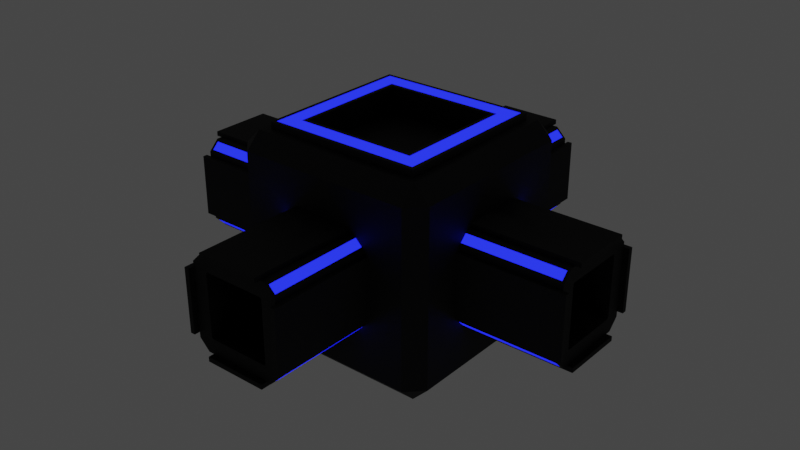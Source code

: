 # Source: Rotor_trap.blend  (saved by Blender 2.92.15; exported with 4.5.12 LTS)
import bpy
from mathutils import Matrix  # noqa: F401  (used for matrix-valued properties, if any)

bpy.ops.wm.read_factory_settings(use_empty=True)
scene = bpy.context.scene
scene.name = 'Scene'

# ---- collections
col_collection = bpy.data.collections.new('Collection'); scene.collection.children.link(col_collection)

# ---- materials (node trees are filled in below, after node groups)
mat_material = bpy.data.materials.new('Material')
mat_material.alpha_threshold = 0.0
mat_material.use_transparent_shadow = False
mat_material.line_color = (0.0, 0.0, 0.0, 1.0)
mat_material_001 = bpy.data.materials.new('Material.001')
mat_material_001.use_transparent_shadow = False
mat_material_003 = bpy.data.materials.new('Material.003')
mat_material_003.alpha_threshold = 0.0
mat_material_003.use_transparent_shadow = False
mat_material_003.line_color = (0.0, 0.0, 0.0, 1.0)
mat_material_002 = bpy.data.materials.new('Material.002')
mat_material_002.use_transparent_shadow = False

# ---- material node trees
mat_material.use_nodes = True; mat_material.node_tree.nodes.clear()
_N = mat_material.node_tree.nodes; _L = mat_material.node_tree.links
n0 = _N.new('ShaderNodeOutputMaterial'); n0.name = 'Material Output'; n0.location = (300, 300)
n1 = _N.new('ShaderNodeBsdfPrincipled'); n1.name = 'Principled BSDF'; n1.location = (10, 300)
n1.distribution = 'GGX'
n1.subsurface_method = 'BURLEY'
n1.inputs[0].default_value = (0.016, 0.016, 0.016, 1.0)
n1.inputs[1].default_value = 0.6838
n1.inputs[2].default_value = 0.7088
n1.inputs[3].default_value = 1.45
n1.inputs[15].default_value = 0.4559
n1.inputs[27].default_value = (0.0, 0.0, 0.0, 1.0)
n1.inputs[28].default_value = 1.0
_L.new(n1.outputs[0], n0.inputs[0])
n0.is_active_output = True
mat_material_001.use_nodes = True; mat_material_001.node_tree.nodes.clear()
_N = mat_material_001.node_tree.nodes; _L = mat_material_001.node_tree.links
n0 = _N.new('ShaderNodeOutputMaterial'); n0.name = 'Material Output'; n0.location = (300, 300)
n1 = _N.new('ShaderNodeEmission'); n1.name = 'Emission'; n1.location = (10, 300)
n1.inputs[0].default_value = (0.003684, 0.005813, 0.3931, 1.0)
n1.inputs[1].default_value = 6.3
_L.new(n1.outputs[0], n0.inputs[0])
n0.is_active_output = True
mat_material_003.use_nodes = True; mat_material_003.node_tree.nodes.clear()
_N = mat_material_003.node_tree.nodes; _L = mat_material_003.node_tree.links
n0 = _N.new('ShaderNodeOutputMaterial'); n0.name = 'Material Output'; n0.location = (300, 300)
n1 = _N.new('ShaderNodeBsdfPrincipled'); n1.name = 'Principled BSDF'; n1.location = (10, 300)
n1.distribution = 'GGX'
n1.subsurface_method = 'BURLEY'
n1.inputs[0].default_value = (0.016, 0.016, 0.016, 1.0)
n1.inputs[1].default_value = 0.6838
n1.inputs[2].default_value = 0.7088
n1.inputs[3].default_value = 1.45
n1.inputs[15].default_value = 0.4559
n1.inputs[27].default_value = (0.0, 0.0, 0.0, 1.0)
n1.inputs[28].default_value = 1.0
_L.new(n1.outputs[0], n0.inputs[0])
n0.is_active_output = True
mat_material_002.use_nodes = True; mat_material_002.node_tree.nodes.clear()
_N = mat_material_002.node_tree.nodes; _L = mat_material_002.node_tree.links
n0 = _N.new('ShaderNodeOutputMaterial'); n0.name = 'Material Output'; n0.location = (300, 300)
n1 = _N.new('ShaderNodeEmission'); n1.name = 'Emission'; n1.location = (10, 300)
n1.inputs[0].default_value = (0.003684, 0.005813, 0.3931, 1.0)
n1.inputs[1].default_value = 6.3
_L.new(n1.outputs[0], n0.inputs[0])
n0.is_active_output = True

# ---- world
world_world = bpy.data.worlds.new('World'); scene.world = world_world
world_world.use_nodes = True; world_world.node_tree.nodes.clear()
_N = world_world.node_tree.nodes; _L = world_world.node_tree.links
n0 = _N.new('ShaderNodeOutputWorld'); n0.name = 'World Output'; n0.location = (300, 300)
n1 = _N.new('ShaderNodeBackground'); n1.name = 'Background'; n1.location = (10, 300)
n1.inputs[0].default_value = (0.05088, 0.05088, 0.05088, 1.0)
_L.new(n1.outputs[0], n0.inputs[0])
n0.is_active_output = True
world_world.color = (0.05088, 0.05088, 0.05088)
world_world.use_sun_shadow = False
world_world.sun_shadow_jitter_overblur = 0.0

# ---- meshes
me_cube = bpy.data.meshes.new('Cube')
me_cube.from_pydata([(4.366, 0.6761, 0.6466), (4.366, 0.6466, 0.6761), (4.366, 0.6466, -0.6761), (4.366, 0.6761, -0.6466), (4.366, -0.6466, 0.6761), (4.366, -0.6761, 0.6466), (4.366, -0.6761, -0.6466), (4.366, -0.6466, -0.6761), (0.9857, 0.7808, 1.0), (0.9857, 1.0, 0.7808), (0.9857, 1.0, -0.7808), (0.9857, 0.7808, -1.0), (0.9857, -1.0, 0.7808), (0.9857, -0.7808, 1.0), (0.9857, -0.7808, -1.0), (0.9857, -1.0, -0.7808), (4.366, 1.0, -0.7808), (4.366, 0.7808, -1.0), (4.366, -1.0, 0.7808), (4.366, -0.7808, 1.0), (4.366, -0.7808, -1.0), (4.366, -1.0, -0.7808), (4.366, 0.7808, 1.0), (4.366, 1.0, 0.7808), (4.366, 0.6761, -0.6466), (4.366, 0.6466, -0.6761), (4.366, -0.6761, 0.6466), (4.366, -0.6466, 0.6761), (4.366, -0.6466, -0.6761), (4.366, -0.6761, -0.6466), (4.366, 0.6466, 0.6761), (4.366, 0.6761, 0.6466), (2.775, 0.6761, -0.6466), (2.775, 0.6466, -0.6761), (2.775, -0.6761, 0.6466), (2.775, -0.6466, 0.6761), (2.775, -0.6466, -0.6761), (2.775, -0.6761, -0.6466), (2.775, 0.6466, 0.6761), (2.775, 0.6761, 0.6466), (1.096, 0.6703, -1.0), (4.256, 0.6703, -1.0), (4.256, -0.6703, -1.0), (1.096, -0.6703, -1.0), (4.256, -1.0, -0.6703), (4.256, -1.0, 0.6703), (1.096, -1.0, 0.6703), (1.096, -1.0, -0.6703), (4.256, 0.6703, 1.0), (1.096, 0.6703, 1.0), (1.096, -0.6703, 1.0), (4.256, -0.6703, 1.0), (1.096, 1.0, -0.6703), (1.096, 1.0, 0.6703), (4.256, 1.0, 0.6703), (4.256, 1.0, -0.6703), (4.256, 0.6703, -1.0), (1.096, 0.6703, -1.0), (1.096, -0.6703, -1.0), (4.256, -0.6703, -1.0), (4.256, -1.0, 0.6703), (4.256, -1.0, -0.6703), (1.096, -1.0, -0.6703), (1.096, -1.0, 0.6703), (1.096, 0.6703, 1.0), (4.256, 0.6703, 1.0), (4.256, -0.6703, 1.0), (1.096, -0.6703, 1.0), (1.096, 1.0, -0.6703), (1.096, 1.0, 0.6703), (4.256, 1.0, -0.6703), (4.256, 1.0, 0.6703), (4.256, 0.6703, -1.0), (1.096, 0.6703, -1.0), (1.096, -0.6703, -1.0), (4.256, -0.6703, -1.0), (4.256, -1.0, 0.6703), (4.256, -1.0, -0.6703), (1.096, -1.0, -0.6703), (1.096, -1.0, 0.6703), (1.096, 0.6703, 1.0), (4.256, 0.6703, 1.0), (4.256, -0.6703, 1.0), (1.096, -0.6703, 1.0), (1.096, 1.0, -0.6703), (1.096, 1.0, 0.6703), (4.256, 1.0, -0.6703), (4.256, 1.0, 0.6703), (1.096, 0.6703, -1.1), (4.256, 0.6703, -1.1), (4.256, -0.6703, -1.1), (1.096, -0.6703, -1.1), (4.256, -1.1, -0.6703), (4.256, -1.1, 0.6703), (1.096, -1.1, 0.6703), (1.096, -1.1, -0.6703), (4.256, 0.6703, 1.1), (1.096, 0.6703, 1.1), (1.096, -0.6703, 1.1), (4.256, -0.6703, 1.1), (1.096, 1.1, -0.6703), (1.096, 1.1, 0.6703), (4.256, 1.1, 0.6703), (4.256, 1.1, -0.6703), (4.484, -0.6703, -1.0), (4.484, 0.6703, -1.0), (4.484, -1.0, 0.6703), (4.484, -1.0, -0.6703), (4.484, 0.6703, 1.0), (4.484, -0.6703, 1.0), (4.484, 1.0, 0.6703), (4.484, 1.0, -0.6703), (4.484, -0.6703, -1.1), (4.484, 0.6703, -1.1), (4.484, -1.1, 0.6703), (4.484, -1.1, -0.6703), (4.484, 0.6703, 1.1), (4.484, -0.6703, 1.1), (4.484, 1.1, -0.6703), (4.484, 1.1, 0.6703), (4.308, 0.8217, -0.959), (1.044, 0.8217, -0.959), (1.044, 0.959, -0.8217), (4.308, 0.959, -0.8217), (4.308, -0.8217, 0.959), (1.044, -0.8217, 0.959), (1.044, -0.959, 0.8217), (4.308, -0.959, 0.8217), (1.044, -0.8217, -0.959), (4.308, -0.8217, -0.959), (4.308, -0.959, -0.8217), (1.044, -0.959, -0.8217), (1.044, 0.8217, 0.959), (4.308, 0.8217, 0.959), (4.308, 0.959, 0.8217), (1.044, 0.959, 0.8217)], [], [(48, 49, 64, 65), (14, 15, 12, 13, 8, 9, 10, 11), (43, 40, 57, 58), (44, 45, 60, 61), (4, 5, 26, 27), (120, 121, 122, 123), (124, 125, 126, 127), (128, 129, 130, 131), (132, 133, 134, 135), (40, 41, 56, 57), (3, 2, 17, 16), (5, 4, 19, 18), (7, 6, 21, 20), (1, 0, 23, 22), (0, 3, 16, 23), (2, 7, 20, 17), (4, 1, 22, 19), (6, 5, 18, 21), (26, 29, 37, 34), (1, 4, 27, 30), (3, 0, 31, 24), (6, 7, 28, 29), (2, 3, 24, 25), (5, 6, 29, 26), (7, 2, 25, 28), (0, 1, 30, 31), (33, 32, 39, 38, 35, 34, 37, 36), (28, 25, 33, 36), (31, 30, 38, 39), (27, 26, 34, 35), (30, 27, 35, 38), (24, 31, 39, 32), (29, 28, 36, 37), (25, 24, 32, 33), (11, 17, 41, 40), (17, 20, 42, 41), (20, 14, 43, 42), (14, 11, 40, 43), (21, 18, 45, 44), (18, 12, 46, 45), (12, 15, 47, 46), (15, 21, 44, 47), (22, 8, 49, 48), (8, 13, 50, 49), (13, 19, 51, 50), (19, 22, 48, 51), (10, 9, 53, 52), (9, 23, 54, 53), (23, 16, 55, 54), (16, 10, 52, 55), (68, 69, 85, 84), (61, 60, 76, 77), (67, 66, 82, 83), (59, 58, 74, 75), (47, 44, 61, 62), (52, 53, 69, 68), (41, 42, 59, 56), (51, 48, 65, 66), (45, 46, 63, 60), (55, 52, 68, 70), (42, 43, 58, 59), (49, 50, 67, 64), (46, 47, 62, 63), (53, 54, 71, 69), (50, 51, 66, 67), (54, 55, 70, 71), (62, 61, 77, 78), (70, 68, 84, 86), (60, 63, 79, 76), (69, 71, 87, 85), (63, 62, 78, 79), (57, 56, 72, 73), (71, 70, 86, 87), (65, 64, 80, 81), (58, 57, 73, 74), (66, 65, 81, 82), (56, 59, 75, 72), (64, 67, 83, 80), (88, 89, 90, 91), (72, 89, 88, 73), (77, 76, 106, 107), (74, 91, 90, 75), (73, 88, 91, 74), (92, 93, 94, 95), (86, 103, 118, 111), (79, 94, 93, 76), (78, 95, 94, 79), (77, 92, 95, 78), (96, 97, 98, 99), (80, 97, 96, 81), (83, 98, 97, 80), (82, 99, 98, 83), (90, 89, 113, 112), (100, 101, 102, 103), (85, 101, 100, 84), (87, 102, 101, 85), (99, 82, 109, 117), (84, 100, 103, 86), (104, 112, 113, 105), (106, 114, 115, 107), (108, 116, 117, 109), (111, 118, 119, 110), (103, 102, 119, 118), (89, 72, 105, 113), (96, 99, 117, 116), (76, 93, 114, 106), (87, 86, 111, 110), (92, 77, 107, 115), (75, 90, 112, 104), (81, 96, 116, 108), (82, 81, 108, 109), (72, 75, 104, 105), (102, 87, 110, 119), (93, 92, 115, 114), (17, 11, 121, 120), (11, 10, 122, 121), (10, 16, 123, 122), (16, 17, 120, 123), (19, 13, 125, 124), (13, 12, 126, 125), (12, 18, 127, 126), (18, 19, 124, 127), (14, 20, 129, 128), (20, 21, 130, 129), (21, 15, 131, 130), (15, 14, 128, 131), (8, 22, 133, 132), (22, 23, 134, 133), (23, 9, 135, 134), (9, 8, 132, 135)])
me_cube.polygons.foreach_set('material_index', [0, 0, 0, 0, 0, 1, 1, 1, 1, 0, 0, 0, 0, 0, 0, 0, 0, 0, 0, 0, 0, 0, 0, 0, 0, 0, 0, 0, 0, 0, 0, 0, 0, 0, 0, 0, 0, 0, 0, 0, 0, 0, 0, 0, 0, 0, 0, 0, 0, 0, 0, 0, 0, 0, 0, 0, 0, 0, 0, 0, 0, 0, 0, 0, 0, 0, 0, 0, 0, 0, 0, 0, 0, 0, 0, 0, 0, 0, 0, 0, 0, 0, 0, 0, 0, 0, 0, 0, 0, 0, 0, 0, 0, 0, 0, 0, 0, 0, 0, 0, 0, 0, 0, 0, 0, 0, 0, 0, 0, 0, 0, 0, 0, 0, 0, 0, 0, 0, 0, 0, 0, 0, 0, 0, 0, 0, 0, 0, 0, 0])
_uv = me_cube.uv_layers.new(name='UVMap')
_uv.uv.foreach_set('vector', [0.6332, 0.5412, 0.8668, 0.5412, 0.8668, 0.5412, 0.6332, 0.5412, 0.375, 0.0274, 0.4024, 0.0, 0.5976, 0.0, 0.625, 0.0274, 0.625, 0.2226, 0.5976, 0.25, 0.4024, 0.25, 0.375, 0.2226, 0.1332, 0.7088, 0.1332, 0.5412, 0.1332, 0.5412, 0.1332, 0.7088, 0.4162, 0.7582, 0.5838, 0.7582, 0.5838, 0.7582, 0.4162, 0.7582, 0.5845, 0.7058, 0.5808, 0.7095, 0.5808, 0.7095, 0.5845, 0.7058, 0.3707, 0.5223, 0.1293, 0.5223, 0.1293, 0.5051, 0.3707, 0.5051, 0.6199, 0.7543, 0.6199, 0.9957, 0.6027, 0.9957, 0.6027, 0.7543, 0.1293, 0.7277, 0.3707, 0.7277, 0.3707, 0.7449, 0.1293, 0.7449, 0.6199, 0.2543, 0.6199, 0.4957, 0.6027, 0.4957, 0.6027, 0.2543, 0.1332, 0.5412, 0.3668, 0.5412, 0.3668, 0.5412, 0.1332, 0.5412, 0.4192, 0.5405, 0.4155, 0.5442, 0.375, 0.5274, 0.4024, 0.5, 0.5808, 0.7095, 0.5845, 0.7058, 0.625, 0.7226, 0.5976, 0.75, 0.4155, 0.7058, 0.4192, 0.7095, 0.4024, 0.75, 0.375, 0.7226, 0.5845, 0.5442, 0.5808, 0.5405, 0.5976, 0.5, 0.625, 0.5274, 0.5808, 0.5405, 0.4192, 0.5405, 0.4024, 0.5, 0.5976, 0.5, 0.4155, 0.5442, 0.4155, 0.7058, 0.375, 0.7226, 0.375, 0.5274, 0.5845, 0.7058, 0.5845, 0.5442, 0.625, 0.5274, 0.625, 0.7226, 0.4192, 0.7095, 0.5808, 0.7095, 0.5976, 0.75, 0.4024, 0.75, 0.5808, 0.7095, 0.4192, 0.7095, 0.4192, 0.7095, 0.5808, 0.7095, 0.5845, 0.5442, 0.5845, 0.7058, 0.5845, 0.7058, 0.5845, 0.5442, 0.4192, 0.5405, 0.5808, 0.5405, 0.5808, 0.5405, 0.4192, 0.5405, 0.4192, 0.7095, 0.4155, 0.7058, 0.4155, 0.7058, 0.4192, 0.7095, 0.4155, 0.5442, 0.4192, 0.5405, 0.4192, 0.5405, 0.4155, 0.5442, 0.5808, 0.7095, 0.4192, 0.7095, 0.4192, 0.7095, 0.5808, 0.7095, 0.4155, 0.7058, 0.4155, 0.5442, 0.4155, 0.5442, 0.4155, 0.7058, 0.5808, 0.5405, 0.5845, 0.5442, 0.5845, 0.5442, 0.5808, 0.5405, 0.4155, 0.5442, 0.4192, 0.5405, 0.5808, 0.5405, 0.5845, 0.5442, 0.5845, 0.7058, 0.5808, 0.7095, 0.4192, 0.7095, 0.4155, 0.7058, 0.4155, 0.7058, 0.4155, 0.5442, 0.4155, 0.5442, 0.4155, 0.7058, 0.5808, 0.5405, 0.5845, 0.5442, 0.5845, 0.5442, 0.5808, 0.5405, 0.5845, 0.7058, 0.5808, 0.7095, 0.5808, 0.7095, 0.5845, 0.7058, 0.5845, 0.5442, 0.5845, 0.7058, 0.5845, 0.7058, 0.5845, 0.5442, 0.4192, 0.5405, 0.5808, 0.5405, 0.5808, 0.5405, 0.4192, 0.5405, 0.4192, 0.7095, 0.4155, 0.7058, 0.4155, 0.7058, 0.4192, 0.7095, 0.4155, 0.5442, 0.4192, 0.5405, 0.4192, 0.5405, 0.4155, 0.5442, 0.125, 0.5274, 0.375, 0.5274, 0.3668, 0.5412, 0.1332, 0.5412, 0.375, 0.5274, 0.375, 0.7226, 0.3668, 0.7088, 0.3668, 0.5412, 0.375, 0.7226, 0.125, 0.7226, 0.1332, 0.7088, 0.3668, 0.7088, 0.125, 0.7226, 0.125, 0.5274, 0.1332, 0.5412, 0.1332, 0.7088, 0.4024, 0.75, 0.5976, 0.75, 0.5838, 0.7582, 0.4162, 0.7582, 0.5976, 0.75, 0.5976, 1.0, 0.5838, 0.9918, 0.5838, 0.7582, 0.5976, 1.0, 0.4024, 1.0, 0.4162, 0.9918, 0.5838, 0.9918, 0.4024, 1.0, 0.4024, 0.75, 0.4162, 0.7582, 0.4162, 0.9918, 0.625, 0.5274, 0.875, 0.5274, 0.8668, 0.5412, 0.6332, 0.5412, 0.875, 0.5274, 0.875, 0.7226, 0.8668, 0.7088, 0.8668, 0.5412, 0.875, 0.7226, 0.625, 0.7226, 0.6332, 0.7088, 0.8668, 0.7088, 0.625, 0.7226, 0.625, 0.5274, 0.6332, 0.5412, 0.6332, 0.7088, 0.4024, 0.25, 0.5976, 0.25, 0.5838, 0.2582, 0.4162, 0.2582, 0.5976, 0.25, 0.5976, 0.5, 0.5838, 0.4918, 0.5838, 0.2582, 0.5976, 0.5, 0.4024, 0.5, 0.4162, 0.4918, 0.5838, 0.4918, 0.4024, 0.5, 0.4024, 0.25, 0.4162, 0.2582, 0.4162, 0.4918, 0.4162, 0.2582, 0.5838, 0.2582, 0.5838, 0.2582, 0.4162, 0.2582, 0.4162, 0.7582, 0.5838, 0.7582, 0.5838, 0.7582, 0.4162, 0.7582, 0.8668, 0.7088, 0.6332, 0.7088, 0.6332, 0.7088, 0.8668, 0.7088, 0.3668, 0.7088, 0.1332, 0.7088, 0.1332, 0.7088, 0.3668, 0.7088, 0.4162, 0.9918, 0.4162, 0.7582, 0.4162, 0.7582, 0.4162, 0.9918, 0.4162, 0.2582, 0.5838, 0.2582, 0.5838, 0.2582, 0.4162, 0.2582, 0.3668, 0.5412, 0.3668, 0.7088, 0.3668, 0.7088, 0.3668, 0.5412, 0.6332, 0.7088, 0.6332, 0.5412, 0.6332, 0.5412, 0.6332, 0.7088, 0.5838, 0.7582, 0.5838, 0.9918, 0.5838, 0.9918, 0.5838, 0.7582, 0.4162, 0.4918, 0.4162, 0.2582, 0.4162, 0.2582, 0.4162, 0.4918, 0.3668, 0.7088, 0.1332, 0.7088, 0.1332, 0.7088, 0.3668, 0.7088, 0.8668, 0.5412, 0.8668, 0.7088, 0.8668, 0.7088, 0.8668, 0.5412, 0.5838, 0.9918, 0.4162, 0.9918, 0.4162, 0.9918, 0.5838, 0.9918, 0.5838, 0.2582, 0.5838, 0.4918, 0.5838, 0.4918, 0.5838, 0.2582, 0.8668, 0.7088, 0.6332, 0.7088, 0.6332, 0.7088, 0.8668, 0.7088, 0.5838, 0.4918, 0.4162, 0.4918, 0.4162, 0.4918, 0.5838, 0.4918, 0.4162, 0.9918, 0.4162, 0.7582, 0.4162, 0.7582, 0.4162, 0.9918, 0.4162, 0.4918, 0.4162, 0.2582, 0.4162, 0.2582, 0.4162, 0.4918, 0.5838, 0.7582, 0.5838, 0.9918, 0.5838, 0.9918, 0.5838, 0.7582, 0.5838, 0.2582, 0.5838, 0.4918, 0.5838, 0.4918, 0.5838, 0.2582, 0.5838, 0.9918, 0.4162, 0.9918, 0.4162, 0.9918, 0.5838, 0.9918, 0.1332, 0.5412, 0.3668, 0.5412, 0.3668, 0.5412, 0.1332, 0.5412, 0.5838, 0.4918, 0.4162, 0.4918, 0.4162, 0.4918, 0.5838, 0.4918, 0.6332, 0.5412, 0.8668, 0.5412, 0.8668, 0.5412, 0.6332, 0.5412, 0.1332, 0.7088, 0.1332, 0.5412, 0.1332, 0.5412, 0.1332, 0.7088, 0.6332, 0.7088, 0.6332, 0.5412, 0.6332, 0.5412, 0.6332, 0.7088, 0.3668, 0.5412, 0.3668, 0.7088, 0.3668, 0.7088, 0.3668, 0.5412, 0.8668, 0.5412, 0.8668, 0.7088, 0.8668, 0.7088, 0.8668, 0.5412, 0.1332, 0.5412, 0.3668, 0.5412, 0.3668, 0.7088, 0.1332, 0.7088, 0.3668, 0.5412, 0.3668, 0.5412, 0.1332, 0.5412, 0.1332, 0.5412, 0.4162, 0.7582, 0.5838, 0.7582, 0.5838, 0.7582, 0.4162, 0.7582, 0.1332, 0.7088, 0.1332, 0.7088, 0.3668, 0.7088, 0.3668, 0.7088, 0.1332, 0.5412, 0.1332, 0.5412, 0.1332, 0.7088, 0.1332, 0.7088, 0.4162, 0.7582, 0.5838, 0.7582, 0.5838, 0.9918, 0.4162, 0.9918, 0.4162, 0.4918, 0.4162, 0.4918, 0.4162, 0.4918, 0.4162, 0.4918, 0.5838, 0.9918, 0.5838, 0.9918, 0.5838, 0.7582, 0.5838, 0.7582, 0.4162, 0.9918, 0.4162, 0.9918, 0.5838, 0.9918, 0.5838, 0.9918, 0.4162, 0.7582, 0.4162, 0.7582, 0.4162, 0.9918, 0.4162, 0.9918, 0.6332, 0.5412, 0.8668, 0.5412, 0.8668, 0.7088, 0.6332, 0.7088, 0.8668, 0.5412, 0.8668, 0.5412, 0.6332, 0.5412, 0.6332, 0.5412, 0.8668, 0.7088, 0.8668, 0.7088, 0.8668, 0.5412, 0.8668, 0.5412, 0.6332, 0.7088, 0.6332, 0.7088, 0.8668, 0.7088, 0.8668, 0.7088, 0.3668, 0.7088, 0.3668, 0.5412, 0.3668, 0.5412, 0.3668, 0.7088, 0.4162, 0.2582, 0.5838, 0.2582, 0.5838, 0.4918, 0.4162, 0.4918, 0.5838, 0.2582, 0.5838, 0.2582, 0.4162, 0.2582, 0.4162, 0.2582, 0.5838, 0.4918, 0.5838, 0.4918, 0.5838, 0.2582, 0.5838, 0.2582, 0.6332, 0.7088, 0.6332, 0.7088, 0.6332, 0.7088, 0.6332, 0.7088, 0.4162, 0.2582, 0.4162, 0.2582, 0.4162, 0.4918, 0.4162, 0.4918, 0.3668, 0.7088, 0.3668, 0.7088, 0.3668, 0.5412, 0.3668, 0.5412, 0.5838, 0.7582, 0.5838, 0.7582, 0.4162, 0.7582, 0.4162, 0.7582, 0.6332, 0.5412, 0.6332, 0.5412, 0.6332, 0.7088, 0.6332, 0.7088, 0.4162, 0.4918, 0.4162, 0.4918, 0.5838, 0.4918, 0.5838, 0.4918, 0.4162, 0.4918, 0.5838, 0.4918, 0.5838, 0.4918, 0.4162, 0.4918, 0.3668, 0.5412, 0.3668, 0.5412, 0.3668, 0.5412, 0.3668, 0.5412, 0.6332, 0.5412, 0.6332, 0.7088, 0.6332, 0.7088, 0.6332, 0.5412, 0.5838, 0.7582, 0.5838, 0.7582, 0.5838, 0.7582, 0.5838, 0.7582, 0.5838, 0.4918, 0.4162, 0.4918, 0.4162, 0.4918, 0.5838, 0.4918, 0.4162, 0.7582, 0.4162, 0.7582, 0.4162, 0.7582, 0.4162, 0.7582, 0.3668, 0.7088, 0.3668, 0.7088, 0.3668, 0.7088, 0.3668, 0.7088, 0.6332, 0.5412, 0.6332, 0.5412, 0.6332, 0.5412, 0.6332, 0.5412, 0.6332, 0.7088, 0.6332, 0.5412, 0.6332, 0.5412, 0.6332, 0.7088, 0.3668, 0.5412, 0.3668, 0.7088, 0.3668, 0.7088, 0.3668, 0.5412, 0.5838, 0.4918, 0.5838, 0.4918, 0.5838, 0.4918, 0.5838, 0.4918, 0.5838, 0.7582, 0.4162, 0.7582, 0.4162, 0.7582, 0.5838, 0.7582, 0.375, 0.5274, 0.125, 0.5274, 0.1293, 0.5223, 0.3707, 0.5223, 0.125, 0.5274, 0.125, 0.5, 0.1293, 0.5051, 0.1293, 0.5223, 0.125, 0.5, 0.375, 0.5, 0.3707, 0.5051, 0.1293, 0.5051, 0.375, 0.5, 0.375, 0.5274, 0.3707, 0.5223, 0.3707, 0.5051, 0.625, 0.75, 0.625, 1.0, 0.6199, 0.9957, 0.6199, 0.7543, 0.625, 1.0, 0.5976, 1.0, 0.6027, 0.9957, 0.6199, 0.9957, 0.5976, 1.0, 0.5976, 0.75, 0.6027, 0.7543, 0.6027, 0.9957, 0.5976, 0.75, 0.625, 0.75, 0.6199, 0.7543, 0.6027, 0.7543, 0.125, 0.7226, 0.375, 0.7226, 0.3707, 0.7277, 0.1293, 0.7277, 0.375, 0.7226, 0.375, 0.75, 0.3707, 0.7449, 0.3707, 0.7277, 0.375, 0.75, 0.125, 0.75, 0.1293, 0.7449, 0.3707, 0.7449, 0.125, 0.75, 0.125, 0.7226, 0.1293, 0.7277, 0.1293, 0.7449, 0.625, 0.25, 0.625, 0.5, 0.6199, 0.4957, 0.6199, 0.2543, 0.625, 0.5, 0.5976, 0.5, 0.6027, 0.4957, 0.6199, 0.4957, 0.5976, 0.5, 0.5976, 0.25, 0.6027, 0.2543, 0.6027, 0.4957, 0.5976, 0.25, 0.625, 0.25, 0.6199, 0.2543, 0.6027, 0.2543])
me_cube.materials.append(mat_material)
me_cube.materials.append(mat_material_001)
me_cube.use_remesh_preserve_volume = False
me_cube.use_remesh_preserve_attributes = False
me_cube.use_mirror_vertex_groups = False
me_cube.update()
me_cube_001 = bpy.data.meshes.new('Cube.001')
me_cube_001.from_pydata([(-0.6761, 4.378, 0.6466), (-0.6466, 4.378, 0.6761), (-0.6466, 4.378, -0.6761), (-0.6761, 4.378, -0.6466), (0.6466, 4.378, 0.6761), (0.6761, 4.378, 0.6466), (0.6761, 4.378, -0.6466), (0.6466, 4.378, -0.6761), (-0.7808, 0.9978, 1.0), (-1.0, 0.9978, 0.7808), (-1.0, 0.9978, -0.7808), (-0.7808, 0.9978, -1.0), (1.0, 0.9978, 0.7808), (0.7808, 0.9978, 1.0), (0.7808, 0.9978, -1.0), (1.0, 0.9978, -0.7808), (-1.0, 4.378, -0.7808), (-0.7808, 4.378, -1.0), (1.0, 4.378, 0.7808), (0.7808, 4.378, 1.0), (0.7808, 4.378, -1.0), (1.0, 4.378, -0.7808), (-0.7808, 4.378, 1.0), (-1.0, 4.378, 0.7808), (-0.6761, 4.378, -0.6466), (-0.6466, 4.378, -0.6761), (0.6761, 4.378, 0.6466), (0.6466, 4.378, 0.6761), (0.6466, 4.378, -0.6761), (0.6761, 4.378, -0.6466), (-0.6466, 4.378, 0.6761), (-0.6761, 4.378, 0.6466), (-0.6761, 2.787, -0.6466), (-0.6466, 2.787, -0.6761), (0.6761, 2.787, 0.6466), (0.6466, 2.787, 0.6761), (0.6466, 2.787, -0.6761), (0.6761, 2.787, -0.6466), (-0.6466, 2.787, 0.6761), (-0.6761, 2.787, 0.6466), (-0.6703, 1.108, -1.0), (-0.6703, 4.268, -1.0), (0.6703, 4.268, -1.0), (0.6703, 1.108, -1.0), (1.0, 4.268, -0.6703), (1.0, 4.268, 0.6703), (1.0, 1.108, 0.6703), (1.0, 1.108, -0.6703), (-0.6703, 4.268, 1.0), (-0.6703, 1.108, 1.0), (0.6703, 1.108, 1.0), (0.6703, 4.268, 1.0), (-1.0, 1.108, -0.6703), (-1.0, 1.108, 0.6703), (-1.0, 4.268, 0.6703), (-1.0, 4.268, -0.6703), (-0.6703, 4.268, -1.0), (-0.6703, 1.108, -1.0), (0.6703, 1.108, -1.0), (0.6703, 4.268, -1.0), (1.0, 4.268, 0.6703), (1.0, 4.268, -0.6703), (1.0, 1.108, -0.6703), (1.0, 1.108, 0.6703), (-0.6703, 1.108, 1.0), (-0.6703, 4.268, 1.0), (0.6703, 4.268, 1.0), (0.6703, 1.108, 1.0), (-1.0, 1.108, -0.6703), (-1.0, 1.108, 0.6703), (-1.0, 4.268, -0.6703), (-1.0, 4.268, 0.6703), (-0.6703, 4.268, -1.0), (-0.6703, 1.108, -1.0), (0.6703, 1.108, -1.0), (0.6703, 4.268, -1.0), (1.0, 4.268, 0.6703), (1.0, 4.268, -0.6703), (1.0, 1.108, -0.6703), (1.0, 1.108, 0.6703), (-0.6703, 1.108, 1.0), (-0.6703, 4.268, 1.0), (0.6703, 4.268, 1.0), (0.6703, 1.108, 1.0), (-1.0, 1.108, -0.6703), (-1.0, 1.108, 0.6703), (-1.0, 4.268, -0.6703), (-1.0, 4.268, 0.6703), (-0.6703, 1.108, -1.1), (-0.6703, 4.268, -1.1), (0.6703, 4.268, -1.1), (0.6703, 1.108, -1.1), (1.1, 4.268, -0.6703), (1.1, 4.268, 0.6703), (1.1, 1.108, 0.6703), (1.1, 1.108, -0.6703), (-0.6703, 4.268, 1.1), (-0.6703, 1.108, 1.1), (0.6703, 1.108, 1.1), (0.6703, 4.268, 1.1), (-1.1, 1.108, -0.6703), (-1.1, 1.108, 0.6703), (-1.1, 4.268, 0.6703), (-1.1, 4.268, -0.6703), (0.6703, 4.496, -1.0), (-0.6703, 4.496, -1.0), (1.0, 4.496, 0.6703), (1.0, 4.496, -0.6703), (-0.6703, 4.496, 1.0), (0.6703, 4.496, 1.0), (-1.0, 4.496, 0.6703), (-1.0, 4.496, -0.6703), (0.6703, 4.496, -1.1), (-0.6703, 4.496, -1.1), (1.1, 4.496, 0.6703), (1.1, 4.496, -0.6703), (-0.6703, 4.496, 1.1), (0.6703, 4.496, 1.1), (-1.1, 4.496, -0.6703), (-1.1, 4.496, 0.6703), (-0.8217, 4.321, -0.959), (-0.8217, 1.056, -0.959), (-0.959, 1.056, -0.8217), (-0.959, 4.321, -0.8217), (0.8217, 4.321, 0.959), (0.8217, 1.056, 0.959), (0.959, 1.056, 0.8217), (0.959, 4.321, 0.8217), (0.8217, 1.056, -0.959), (0.8217, 4.321, -0.959), (0.959, 4.321, -0.8217), (0.959, 1.056, -0.8217), (-0.8217, 1.056, 0.959), (-0.8217, 4.321, 0.959), (-0.959, 4.321, 0.8217), (-0.959, 1.056, 0.8217)], [], [(48, 49, 64, 65), (14, 15, 12, 13, 8, 9, 10, 11), (43, 40, 57, 58), (44, 45, 60, 61), (4, 5, 26, 27), (120, 121, 122, 123), (124, 125, 126, 127), (128, 129, 130, 131), (132, 133, 134, 135), (40, 41, 56, 57), (3, 2, 17, 16), (5, 4, 19, 18), (7, 6, 21, 20), (1, 0, 23, 22), (0, 3, 16, 23), (2, 7, 20, 17), (4, 1, 22, 19), (6, 5, 18, 21), (26, 29, 37, 34), (1, 4, 27, 30), (3, 0, 31, 24), (6, 7, 28, 29), (2, 3, 24, 25), (5, 6, 29, 26), (7, 2, 25, 28), (0, 1, 30, 31), (33, 32, 39, 38, 35, 34, 37, 36), (28, 25, 33, 36), (31, 30, 38, 39), (27, 26, 34, 35), (30, 27, 35, 38), (24, 31, 39, 32), (29, 28, 36, 37), (25, 24, 32, 33), (11, 17, 41, 40), (17, 20, 42, 41), (20, 14, 43, 42), (14, 11, 40, 43), (21, 18, 45, 44), (18, 12, 46, 45), (12, 15, 47, 46), (15, 21, 44, 47), (22, 8, 49, 48), (8, 13, 50, 49), (13, 19, 51, 50), (19, 22, 48, 51), (10, 9, 53, 52), (9, 23, 54, 53), (23, 16, 55, 54), (16, 10, 52, 55), (68, 69, 85, 84), (61, 60, 76, 77), (67, 66, 82, 83), (59, 58, 74, 75), (47, 44, 61, 62), (52, 53, 69, 68), (41, 42, 59, 56), (51, 48, 65, 66), (45, 46, 63, 60), (55, 52, 68, 70), (42, 43, 58, 59), (49, 50, 67, 64), (46, 47, 62, 63), (53, 54, 71, 69), (50, 51, 66, 67), (54, 55, 70, 71), (62, 61, 77, 78), (70, 68, 84, 86), (60, 63, 79, 76), (69, 71, 87, 85), (63, 62, 78, 79), (57, 56, 72, 73), (71, 70, 86, 87), (65, 64, 80, 81), (58, 57, 73, 74), (66, 65, 81, 82), (56, 59, 75, 72), (64, 67, 83, 80), (88, 89, 90, 91), (72, 89, 88, 73), (77, 76, 106, 107), (74, 91, 90, 75), (73, 88, 91, 74), (92, 93, 94, 95), (86, 103, 118, 111), (79, 94, 93, 76), (78, 95, 94, 79), (77, 92, 95, 78), (96, 97, 98, 99), (80, 97, 96, 81), (83, 98, 97, 80), (82, 99, 98, 83), (90, 89, 113, 112), (100, 101, 102, 103), (85, 101, 100, 84), (87, 102, 101, 85), (99, 82, 109, 117), (84, 100, 103, 86), (104, 112, 113, 105), (106, 114, 115, 107), (108, 116, 117, 109), (111, 118, 119, 110), (103, 102, 119, 118), (89, 72, 105, 113), (96, 99, 117, 116), (76, 93, 114, 106), (87, 86, 111, 110), (92, 77, 107, 115), (75, 90, 112, 104), (81, 96, 116, 108), (82, 81, 108, 109), (72, 75, 104, 105), (102, 87, 110, 119), (93, 92, 115, 114), (17, 11, 121, 120), (11, 10, 122, 121), (10, 16, 123, 122), (16, 17, 120, 123), (19, 13, 125, 124), (13, 12, 126, 125), (12, 18, 127, 126), (18, 19, 124, 127), (14, 20, 129, 128), (20, 21, 130, 129), (21, 15, 131, 130), (15, 14, 128, 131), (8, 22, 133, 132), (22, 23, 134, 133), (23, 9, 135, 134), (9, 8, 132, 135)])
me_cube_001.polygons.foreach_set('material_index', [0, 0, 0, 0, 0, 1, 1, 1, 1, 0, 0, 0, 0, 0, 0, 0, 0, 0, 0, 0, 0, 0, 0, 0, 0, 0, 0, 0, 0, 0, 0, 0, 0, 0, 0, 0, 0, 0, 0, 0, 0, 0, 0, 0, 0, 0, 0, 0, 0, 0, 0, 0, 0, 0, 0, 0, 0, 0, 0, 0, 0, 0, 0, 0, 0, 0, 0, 0, 0, 0, 0, 0, 0, 0, 0, 0, 0, 0, 0, 0, 0, 0, 0, 0, 0, 0, 0, 0, 0, 0, 0, 0, 0, 0, 0, 0, 0, 0, 0, 0, 0, 0, 0, 0, 0, 0, 0, 0, 0, 0, 0, 0, 0, 0, 0, 0, 0, 0, 0, 0, 0, 0, 0, 0, 0, 0, 0, 0, 0, 0])
_uv = me_cube_001.uv_layers.new(name='UVMap')
_uv.uv.foreach_set('vector', [0.6332, 0.5412, 0.8668, 0.5412, 0.8668, 0.5412, 0.6332, 0.5412, 0.375, 0.0274, 0.4024, 0.0, 0.5976, 0.0, 0.625, 0.0274, 0.625, 0.2226, 0.5976, 0.25, 0.4024, 0.25, 0.375, 0.2226, 0.1332, 0.7088, 0.1332, 0.5412, 0.1332, 0.5412, 0.1332, 0.7088, 0.4162, 0.7582, 0.5838, 0.7582, 0.5838, 0.7582, 0.4162, 0.7582, 0.5845, 0.7058, 0.5808, 0.7095, 0.5808, 0.7095, 0.5845, 0.7058, 0.3707, 0.5223, 0.1293, 0.5223, 0.1293, 0.5051, 0.3707, 0.5051, 0.6199, 0.7543, 0.6199, 0.9957, 0.6027, 0.9957, 0.6027, 0.7543, 0.1293, 0.7277, 0.3707, 0.7277, 0.3707, 0.7449, 0.1293, 0.7449, 0.6199, 0.2543, 0.6199, 0.4957, 0.6027, 0.4957, 0.6027, 0.2543, 0.1332, 0.5412, 0.3668, 0.5412, 0.3668, 0.5412, 0.1332, 0.5412, 0.4192, 0.5405, 0.4155, 0.5442, 0.375, 0.5274, 0.4024, 0.5, 0.5808, 0.7095, 0.5845, 0.7058, 0.625, 0.7226, 0.5976, 0.75, 0.4155, 0.7058, 0.4192, 0.7095, 0.4024, 0.75, 0.375, 0.7226, 0.5845, 0.5442, 0.5808, 0.5405, 0.5976, 0.5, 0.625, 0.5274, 0.5808, 0.5405, 0.4192, 0.5405, 0.4024, 0.5, 0.5976, 0.5, 0.4155, 0.5442, 0.4155, 0.7058, 0.375, 0.7226, 0.375, 0.5274, 0.5845, 0.7058, 0.5845, 0.5442, 0.625, 0.5274, 0.625, 0.7226, 0.4192, 0.7095, 0.5808, 0.7095, 0.5976, 0.75, 0.4024, 0.75, 0.5808, 0.7095, 0.4192, 0.7095, 0.4192, 0.7095, 0.5808, 0.7095, 0.5845, 0.5442, 0.5845, 0.7058, 0.5845, 0.7058, 0.5845, 0.5442, 0.4192, 0.5405, 0.5808, 0.5405, 0.5808, 0.5405, 0.4192, 0.5405, 0.4192, 0.7095, 0.4155, 0.7058, 0.4155, 0.7058, 0.4192, 0.7095, 0.4155, 0.5442, 0.4192, 0.5405, 0.4192, 0.5405, 0.4155, 0.5442, 0.5808, 0.7095, 0.4192, 0.7095, 0.4192, 0.7095, 0.5808, 0.7095, 0.4155, 0.7058, 0.4155, 0.5442, 0.4155, 0.5442, 0.4155, 0.7058, 0.5808, 0.5405, 0.5845, 0.5442, 0.5845, 0.5442, 0.5808, 0.5405, 0.4155, 0.5442, 0.4192, 0.5405, 0.5808, 0.5405, 0.5845, 0.5442, 0.5845, 0.7058, 0.5808, 0.7095, 0.4192, 0.7095, 0.4155, 0.7058, 0.4155, 0.7058, 0.4155, 0.5442, 0.4155, 0.5442, 0.4155, 0.7058, 0.5808, 0.5405, 0.5845, 0.5442, 0.5845, 0.5442, 0.5808, 0.5405, 0.5845, 0.7058, 0.5808, 0.7095, 0.5808, 0.7095, 0.5845, 0.7058, 0.5845, 0.5442, 0.5845, 0.7058, 0.5845, 0.7058, 0.5845, 0.5442, 0.4192, 0.5405, 0.5808, 0.5405, 0.5808, 0.5405, 0.4192, 0.5405, 0.4192, 0.7095, 0.4155, 0.7058, 0.4155, 0.7058, 0.4192, 0.7095, 0.4155, 0.5442, 0.4192, 0.5405, 0.4192, 0.5405, 0.4155, 0.5442, 0.125, 0.5274, 0.375, 0.5274, 0.3668, 0.5412, 0.1332, 0.5412, 0.375, 0.5274, 0.375, 0.7226, 0.3668, 0.7088, 0.3668, 0.5412, 0.375, 0.7226, 0.125, 0.7226, 0.1332, 0.7088, 0.3668, 0.7088, 0.125, 0.7226, 0.125, 0.5274, 0.1332, 0.5412, 0.1332, 0.7088, 0.4024, 0.75, 0.5976, 0.75, 0.5838, 0.7582, 0.4162, 0.7582, 0.5976, 0.75, 0.5976, 1.0, 0.5838, 0.9918, 0.5838, 0.7582, 0.5976, 1.0, 0.4024, 1.0, 0.4162, 0.9918, 0.5838, 0.9918, 0.4024, 1.0, 0.4024, 0.75, 0.4162, 0.7582, 0.4162, 0.9918, 0.625, 0.5274, 0.875, 0.5274, 0.8668, 0.5412, 0.6332, 0.5412, 0.875, 0.5274, 0.875, 0.7226, 0.8668, 0.7088, 0.8668, 0.5412, 0.875, 0.7226, 0.625, 0.7226, 0.6332, 0.7088, 0.8668, 0.7088, 0.625, 0.7226, 0.625, 0.5274, 0.6332, 0.5412, 0.6332, 0.7088, 0.4024, 0.25, 0.5976, 0.25, 0.5838, 0.2582, 0.4162, 0.2582, 0.5976, 0.25, 0.5976, 0.5, 0.5838, 0.4918, 0.5838, 0.2582, 0.5976, 0.5, 0.4024, 0.5, 0.4162, 0.4918, 0.5838, 0.4918, 0.4024, 0.5, 0.4024, 0.25, 0.4162, 0.2582, 0.4162, 0.4918, 0.4162, 0.2582, 0.5838, 0.2582, 0.5838, 0.2582, 0.4162, 0.2582, 0.4162, 0.7582, 0.5838, 0.7582, 0.5838, 0.7582, 0.4162, 0.7582, 0.8668, 0.7088, 0.6332, 0.7088, 0.6332, 0.7088, 0.8668, 0.7088, 0.3668, 0.7088, 0.1332, 0.7088, 0.1332, 0.7088, 0.3668, 0.7088, 0.4162, 0.9918, 0.4162, 0.7582, 0.4162, 0.7582, 0.4162, 0.9918, 0.4162, 0.2582, 0.5838, 0.2582, 0.5838, 0.2582, 0.4162, 0.2582, 0.3668, 0.5412, 0.3668, 0.7088, 0.3668, 0.7088, 0.3668, 0.5412, 0.6332, 0.7088, 0.6332, 0.5412, 0.6332, 0.5412, 0.6332, 0.7088, 0.5838, 0.7582, 0.5838, 0.9918, 0.5838, 0.9918, 0.5838, 0.7582, 0.4162, 0.4918, 0.4162, 0.2582, 0.4162, 0.2582, 0.4162, 0.4918, 0.3668, 0.7088, 0.1332, 0.7088, 0.1332, 0.7088, 0.3668, 0.7088, 0.8668, 0.5412, 0.8668, 0.7088, 0.8668, 0.7088, 0.8668, 0.5412, 0.5838, 0.9918, 0.4162, 0.9918, 0.4162, 0.9918, 0.5838, 0.9918, 0.5838, 0.2582, 0.5838, 0.4918, 0.5838, 0.4918, 0.5838, 0.2582, 0.8668, 0.7088, 0.6332, 0.7088, 0.6332, 0.7088, 0.8668, 0.7088, 0.5838, 0.4918, 0.4162, 0.4918, 0.4162, 0.4918, 0.5838, 0.4918, 0.4162, 0.9918, 0.4162, 0.7582, 0.4162, 0.7582, 0.4162, 0.9918, 0.4162, 0.4918, 0.4162, 0.2582, 0.4162, 0.2582, 0.4162, 0.4918, 0.5838, 0.7582, 0.5838, 0.9918, 0.5838, 0.9918, 0.5838, 0.7582, 0.5838, 0.2582, 0.5838, 0.4918, 0.5838, 0.4918, 0.5838, 0.2582, 0.5838, 0.9918, 0.4162, 0.9918, 0.4162, 0.9918, 0.5838, 0.9918, 0.1332, 0.5412, 0.3668, 0.5412, 0.3668, 0.5412, 0.1332, 0.5412, 0.5838, 0.4918, 0.4162, 0.4918, 0.4162, 0.4918, 0.5838, 0.4918, 0.6332, 0.5412, 0.8668, 0.5412, 0.8668, 0.5412, 0.6332, 0.5412, 0.1332, 0.7088, 0.1332, 0.5412, 0.1332, 0.5412, 0.1332, 0.7088, 0.6332, 0.7088, 0.6332, 0.5412, 0.6332, 0.5412, 0.6332, 0.7088, 0.3668, 0.5412, 0.3668, 0.7088, 0.3668, 0.7088, 0.3668, 0.5412, 0.8668, 0.5412, 0.8668, 0.7088, 0.8668, 0.7088, 0.8668, 0.5412, 0.1332, 0.5412, 0.3668, 0.5412, 0.3668, 0.7088, 0.1332, 0.7088, 0.3668, 0.5412, 0.3668, 0.5412, 0.1332, 0.5412, 0.1332, 0.5412, 0.4162, 0.7582, 0.5838, 0.7582, 0.5838, 0.7582, 0.4162, 0.7582, 0.1332, 0.7088, 0.1332, 0.7088, 0.3668, 0.7088, 0.3668, 0.7088, 0.1332, 0.5412, 0.1332, 0.5412, 0.1332, 0.7088, 0.1332, 0.7088, 0.4162, 0.7582, 0.5838, 0.7582, 0.5838, 0.9918, 0.4162, 0.9918, 0.4162, 0.4918, 0.4162, 0.4918, 0.4162, 0.4918, 0.4162, 0.4918, 0.5838, 0.9918, 0.5838, 0.9918, 0.5838, 0.7582, 0.5838, 0.7582, 0.4162, 0.9918, 0.4162, 0.9918, 0.5838, 0.9918, 0.5838, 0.9918, 0.4162, 0.7582, 0.4162, 0.7582, 0.4162, 0.9918, 0.4162, 0.9918, 0.6332, 0.5412, 0.8668, 0.5412, 0.8668, 0.7088, 0.6332, 0.7088, 0.8668, 0.5412, 0.8668, 0.5412, 0.6332, 0.5412, 0.6332, 0.5412, 0.8668, 0.7088, 0.8668, 0.7088, 0.8668, 0.5412, 0.8668, 0.5412, 0.6332, 0.7088, 0.6332, 0.7088, 0.8668, 0.7088, 0.8668, 0.7088, 0.3668, 0.7088, 0.3668, 0.5412, 0.3668, 0.5412, 0.3668, 0.7088, 0.4162, 0.2582, 0.5838, 0.2582, 0.5838, 0.4918, 0.4162, 0.4918, 0.5838, 0.2582, 0.5838, 0.2582, 0.4162, 0.2582, 0.4162, 0.2582, 0.5838, 0.4918, 0.5838, 0.4918, 0.5838, 0.2582, 0.5838, 0.2582, 0.6332, 0.7088, 0.6332, 0.7088, 0.6332, 0.7088, 0.6332, 0.7088, 0.4162, 0.2582, 0.4162, 0.2582, 0.4162, 0.4918, 0.4162, 0.4918, 0.3668, 0.7088, 0.3668, 0.7088, 0.3668, 0.5412, 0.3668, 0.5412, 0.5838, 0.7582, 0.5838, 0.7582, 0.4162, 0.7582, 0.4162, 0.7582, 0.6332, 0.5412, 0.6332, 0.5412, 0.6332, 0.7088, 0.6332, 0.7088, 0.4162, 0.4918, 0.4162, 0.4918, 0.5838, 0.4918, 0.5838, 0.4918, 0.4162, 0.4918, 0.5838, 0.4918, 0.5838, 0.4918, 0.4162, 0.4918, 0.3668, 0.5412, 0.3668, 0.5412, 0.3668, 0.5412, 0.3668, 0.5412, 0.6332, 0.5412, 0.6332, 0.7088, 0.6332, 0.7088, 0.6332, 0.5412, 0.5838, 0.7582, 0.5838, 0.7582, 0.5838, 0.7582, 0.5838, 0.7582, 0.5838, 0.4918, 0.4162, 0.4918, 0.4162, 0.4918, 0.5838, 0.4918, 0.4162, 0.7582, 0.4162, 0.7582, 0.4162, 0.7582, 0.4162, 0.7582, 0.3668, 0.7088, 0.3668, 0.7088, 0.3668, 0.7088, 0.3668, 0.7088, 0.6332, 0.5412, 0.6332, 0.5412, 0.6332, 0.5412, 0.6332, 0.5412, 0.6332, 0.7088, 0.6332, 0.5412, 0.6332, 0.5412, 0.6332, 0.7088, 0.3668, 0.5412, 0.3668, 0.7088, 0.3668, 0.7088, 0.3668, 0.5412, 0.5838, 0.4918, 0.5838, 0.4918, 0.5838, 0.4918, 0.5838, 0.4918, 0.5838, 0.7582, 0.4162, 0.7582, 0.4162, 0.7582, 0.5838, 0.7582, 0.375, 0.5274, 0.125, 0.5274, 0.1293, 0.5223, 0.3707, 0.5223, 0.125, 0.5274, 0.125, 0.5, 0.1293, 0.5051, 0.1293, 0.5223, 0.125, 0.5, 0.375, 0.5, 0.3707, 0.5051, 0.1293, 0.5051, 0.375, 0.5, 0.375, 0.5274, 0.3707, 0.5223, 0.3707, 0.5051, 0.625, 0.75, 0.625, 1.0, 0.6199, 0.9957, 0.6199, 0.7543, 0.625, 1.0, 0.5976, 1.0, 0.6027, 0.9957, 0.6199, 0.9957, 0.5976, 1.0, 0.5976, 0.75, 0.6027, 0.7543, 0.6027, 0.9957, 0.5976, 0.75, 0.625, 0.75, 0.6199, 0.7543, 0.6027, 0.7543, 0.125, 0.7226, 0.375, 0.7226, 0.3707, 0.7277, 0.1293, 0.7277, 0.375, 0.7226, 0.375, 0.75, 0.3707, 0.7449, 0.3707, 0.7277, 0.375, 0.75, 0.125, 0.75, 0.1293, 0.7449, 0.3707, 0.7449, 0.125, 0.75, 0.125, 0.7226, 0.1293, 0.7277, 0.1293, 0.7449, 0.625, 0.25, 0.625, 0.5, 0.6199, 0.4957, 0.6199, 0.2543, 0.625, 0.5, 0.5976, 0.5, 0.6027, 0.4957, 0.6199, 0.4957, 0.5976, 0.5, 0.5976, 0.25, 0.6027, 0.2543, 0.6027, 0.4957, 0.5976, 0.25, 0.625, 0.25, 0.6199, 0.2543, 0.6027, 0.2543])
me_cube_001.materials.append(mat_material_003)
me_cube_001.materials.append(mat_material_002)
me_cube_001.use_remesh_preserve_volume = False
me_cube_001.use_remesh_preserve_attributes = False
me_cube_001.use_mirror_vertex_groups = False
me_cube_001.update()
me_cube_002 = bpy.data.meshes.new('Cube.002')
me_cube_002.from_pydata([(-0.8475, -0.8475, -1.0), (-0.8475, -1.0, -0.8475), (-1.0, -0.8475, -0.8475), (-0.8475, -1.0, 0.8475), (-0.8475, -0.8475, 1.0), (-1.0, -0.8475, 0.8475), (-0.8475, 0.8475, -1.0), (-1.0, 0.8475, -0.8475), (-0.8475, 1.0, -0.8475), (-0.8475, 0.8475, 1.0), (-0.8475, 1.0, 0.8475), (-1.0, 0.8475, 0.8475), (0.8475, -0.8475, -1.0), (1.0, -0.8475, -0.8475), (0.8475, -1.0, -0.8475), (0.8475, -0.8475, 1.0), (0.8475, -1.0, 0.8475), (1.0, -0.8475, 0.8475), (0.8475, 0.8475, -1.0), (0.8475, 1.0, -0.8475), (1.0, 0.8475, -0.8475), (0.8475, 0.8475, 1.0), (1.0, 0.8475, 0.8475), (0.8475, 1.0, 0.8475), (0.7741, 0.7741, 1.0), (-0.7741, 0.7741, 1.0), (-0.7741, -0.7741, 1.0), (0.7741, -0.7741, 1.0), (-0.7741, 0.7741, 1.0), (0.7741, 0.7741, 1.0), (0.7741, -0.7741, 1.0), (-0.7741, -0.7741, 1.0), (-0.7377, 0.7377, 1.069), (0.7377, 0.7377, 1.069), (0.7377, -0.7377, 1.069), (-0.7377, -0.7377, 1.069), (0.5893, 0.5893, 1.069), (-0.5893, 0.5893, 1.069), (-0.5893, -0.5893, 1.069), (0.5893, -0.5893, 1.069), (-0.5529, 0.5529, 1.069), (0.5529, 0.5529, 1.069), (0.5529, -0.5529, 1.069), (-0.5529, -0.5529, 1.069), (-0.5529, 0.5529, 1.069), (0.5529, 0.5529, 1.069), (0.5529, -0.5529, 1.069), (-0.5529, -0.5529, 1.069), (-0.5529, 0.5529, 0.8077), (0.5529, 0.5529, 0.8077), (0.5529, -0.5529, 0.8077), (-0.5529, -0.5529, 0.8077), (-0.7741, 0.7741, 1.069), (0.7741, 0.7741, 1.069), (0.7741, -0.7741, 1.069), (-0.7741, -0.7741, 1.069), (-0.5529, 0.5529, 1.069), (0.5529, 0.5529, 1.069), (0.5529, -0.5529, 1.069), (-0.5529, -0.5529, 1.069)], [], [(14, 16, 3, 1), (20, 22, 17, 13), (25, 26, 31, 28), (2, 5, 11, 7), (8, 10, 23, 19), (0, 1, 2), (3, 4, 5), (6, 7, 8), (9, 10, 11), (12, 13, 14), (15, 16, 17), (18, 19, 20), (21, 22, 23), (6, 0, 2, 7), (1, 3, 5, 2), (4, 9, 11, 5), (10, 8, 7, 11), (18, 6, 8, 19), (9, 21, 23, 10), (22, 20, 19, 23), (12, 18, 20, 13), (21, 15, 17, 22), (16, 14, 13, 17), (0, 12, 14, 1), (15, 4, 3, 16), (6, 18, 12, 0), (21, 9, 25, 24), (9, 4, 26, 25), (4, 15, 27, 26), (15, 21, 24, 27), (28, 31, 55, 52), (24, 25, 28, 29), (26, 27, 30, 31), (27, 24, 29, 30), (56, 59, 43, 40), (29, 28, 52, 53), (31, 30, 54, 55), (30, 29, 53, 54), (33, 32, 37, 36), (32, 35, 38, 37), (35, 34, 39, 38), (34, 33, 36, 39), (43, 42, 46, 47), (57, 56, 40, 41), (59, 58, 42, 43), (58, 57, 41, 42), (46, 45, 49, 50), (42, 41, 45, 46), (40, 43, 47, 44), (41, 40, 44, 45), (49, 48, 51, 50), (44, 47, 51, 48), (45, 44, 48, 49), (47, 46, 50, 51), (32, 33, 53, 52), (33, 34, 54, 53), (35, 32, 52, 55), (34, 35, 55, 54), (36, 37, 56, 57), (39, 36, 57, 58), (37, 38, 59, 56), (38, 39, 58, 59)])
me_cube_002.polygons.foreach_set('material_index', [0, 0, 0, 0, 0, 0, 0, 0, 0, 0, 0, 0, 0, 0, 0, 0, 0, 0, 0, 0, 0, 0, 0, 0, 0, 0, 0, 0, 0, 0, 0, 0, 0, 0, 0, 0, 0, 0, 1, 1, 1, 1, 0, 0, 0, 0, 0, 0, 0, 0, 0, 0, 0, 0, 0, 0, 0, 0, 0, 0, 0, 0])
_uv = me_cube_002.uv_layers.new(name='UVMap')
_uv.uv.foreach_set('vector', [0.3941, 0.7691, 0.6059, 0.7691, 0.6059, 0.9809, 0.3941, 0.9809, 0.3941, 0.5191, 0.6059, 0.5191, 0.6059, 0.7309, 0.3941, 0.7309, 0.8468, 0.5282, 0.8468, 0.7218, 0.8468, 0.7218, 0.8468, 0.5282, 0.3941, 0.01907, 0.6059, 0.01907, 0.6059, 0.2309, 0.3941, 0.2309, 0.3941, 0.2691, 0.6059, 0.2691, 0.6059, 0.4809, 0.3941, 0.4809, 0.1441, 0.7309, 0.1441, 0.75, 0.125, 0.7309, 0.6059, 0.9809, 0.625, 0.9809, 0.6059, 1.0, 0.1441, 0.5191, 0.125, 0.5191, 0.1441, 0.5, 0.625, 0.2691, 0.625, 0.2691, 0.6059, 0.25, 0.3559, 0.7309, 0.375, 0.7309, 0.3559, 0.75, 0.625, 0.7691, 0.625, 0.7691, 0.6059, 0.75, 0.3559, 0.5191, 0.3559, 0.5, 0.375, 0.5191, 0.625, 0.5191, 0.625, 0.5191, 0.6059, 0.5, 0.1441, 0.5191, 0.1441, 0.7309, 0.125, 0.7309, 0.125, 0.5191, 0.3941, 0.0, 0.6059, 0.0, 0.6059, 0.01907, 0.3941, 0.01907, 0.625, 0.01907, 0.625, 0.2309, 0.6059, 0.2309, 0.6059, 0.01907, 0.6059, 0.2691, 0.3941, 0.2691, 0.3941, 0.2309, 0.6059, 0.2309, 0.3559, 0.5191, 0.1441, 0.5191, 0.1441, 0.5, 0.3559, 0.5, 0.625, 0.2691, 0.625, 0.4809, 0.6059, 0.4809, 0.6059, 0.2691, 0.6059, 0.5191, 0.3941, 0.5191, 0.3941, 0.4809, 0.6059, 0.4809, 0.3559, 0.7309, 0.3559, 0.5191, 0.3941, 0.5191, 0.3941, 0.7309, 0.6441, 0.5191, 0.6441, 0.7309, 0.6059, 0.7309, 0.6059, 0.5191, 0.6059, 0.7691, 0.3941, 0.7691, 0.3941, 0.7309, 0.6059, 0.7309, 0.1441, 0.7309, 0.3559, 0.7309, 0.3559, 0.75, 0.1441, 0.75, 0.625, 0.7691, 0.625, 0.9809, 0.6059, 0.9809, 0.6059, 0.7691, 0.1441, 0.5191, 0.3559, 0.5191, 0.3559, 0.7309, 0.1441, 0.7309, 0.6441, 0.5191, 0.8559, 0.5191, 0.8468, 0.5282, 0.6532, 0.5282, 0.8559, 0.5191, 0.8559, 0.7309, 0.8468, 0.7218, 0.8468, 0.5282, 0.8559, 0.7309, 0.6441, 0.7309, 0.6532, 0.7218, 0.8468, 0.7218, 0.6441, 0.7309, 0.6441, 0.5191, 0.6532, 0.5282, 0.6532, 0.7218, 0.8468, 0.5282, 0.8468, 0.7218, 0.8468, 0.7218, 0.8468, 0.5282, 0.6532, 0.5282, 0.8468, 0.5282, 0.8468, 0.5282, 0.6532, 0.5282, 0.8468, 0.7218, 0.6532, 0.7218, 0.6532, 0.7218, 0.8468, 0.7218, 0.6532, 0.7218, 0.6532, 0.5282, 0.6532, 0.5282, 0.6532, 0.7218, 0.8191, 0.5559, 0.8191, 0.6941, 0.8191, 0.6941, 0.8191, 0.5559, 0.6532, 0.5282, 0.8468, 0.5282, 0.8468, 0.5282, 0.6532, 0.5282, 0.8468, 0.7218, 0.6532, 0.7218, 0.6532, 0.7218, 0.8468, 0.7218, 0.6532, 0.7218, 0.6532, 0.5282, 0.6532, 0.5282, 0.6532, 0.7218, 0.6578, 0.5328, 0.8422, 0.5328, 0.8237, 0.5513, 0.6763, 0.5513, 0.8422, 0.5328, 0.8422, 0.7172, 0.8237, 0.6987, 0.8237, 0.5513, 0.8422, 0.7172, 0.6578, 0.7172, 0.6763, 0.6987, 0.8237, 0.6987, 0.6578, 0.7172, 0.6578, 0.5328, 0.6763, 0.5513, 0.6763, 0.6987, 0.8191, 0.6941, 0.6809, 0.6941, 0.6809, 0.6941, 0.8191, 0.6941, 0.6809, 0.5559, 0.8191, 0.5559, 0.8191, 0.5559, 0.6809, 0.5559, 0.8191, 0.6941, 0.6809, 0.6941, 0.6809, 0.6941, 0.8191, 0.6941, 0.6809, 0.6941, 0.6809, 0.5559, 0.6809, 0.5559, 0.6809, 0.6941, 0.6809, 0.6941, 0.6809, 0.5559, 0.6809, 0.5559, 0.6809, 0.6941, 0.6809, 0.6941, 0.6809, 0.5559, 0.6809, 0.5559, 0.6809, 0.6941, 0.8191, 0.5559, 0.8191, 0.6941, 0.8191, 0.6941, 0.8191, 0.5559, 0.6809, 0.5559, 0.8191, 0.5559, 0.8191, 0.5559, 0.6809, 0.5559, 0.6809, 0.5559, 0.8191, 0.5559, 0.8191, 0.6941, 0.6809, 0.6941, 0.8191, 0.5559, 0.8191, 0.6941, 0.8191, 0.6941, 0.8191, 0.5559, 0.6809, 0.5559, 0.8191, 0.5559, 0.8191, 0.5559, 0.6809, 0.5559, 0.8191, 0.6941, 0.6809, 0.6941, 0.6809, 0.6941, 0.8191, 0.6941, 0.8422, 0.5328, 0.6578, 0.5328, 0.6532, 0.5282, 0.8468, 0.5282, 0.6578, 0.5328, 0.6578, 0.7172, 0.6532, 0.7218, 0.6532, 0.5282, 0.8422, 0.7172, 0.8422, 0.5328, 0.8468, 0.5282, 0.8468, 0.7218, 0.6578, 0.7172, 0.8422, 0.7172, 0.8468, 0.7218, 0.6532, 0.7218, 0.6763, 0.5513, 0.8237, 0.5513, 0.8191, 0.5559, 0.6809, 0.5559, 0.6763, 0.6987, 0.6763, 0.5513, 0.6809, 0.5559, 0.6809, 0.6941, 0.8237, 0.5513, 0.8237, 0.6987, 0.8191, 0.6941, 0.8191, 0.5559, 0.8237, 0.6987, 0.6763, 0.6987, 0.6809, 0.6941, 0.8191, 0.6941])
me_cube_002.materials.append(mat_material_003)
me_cube_002.materials.append(mat_material_002)
me_cube_002.use_remesh_fix_poles = True
me_cube_002.use_remesh_preserve_attributes = False
me_cube_002.use_mirror_vertex_groups = False
me_cube_002.update()

# ---- objects
ob_cube = bpy.data.objects.new('Cube', me_cube)
ob_cube_001 = bpy.data.objects.new('Cube.001', me_cube_001)
ob_cube_002 = bpy.data.objects.new('Cube.002', me_cube_002)

# ---- transforms, parenting, visibility, modifiers, constraints
ob_cube.location = (0.0, 0.0, 0.0)
ob_cube.scale = (0.4539, 0.4539, 0.4539)
ob_cube.lock_rotations_4d = False
ob_cube.empty_display_type = 'ARROWS'
ob_cube.lineart.crease_threshold = 0.0
_m = ob_cube.modifiers.new('Mirror', 'MIRROR')
ob_cube_001.location = (0.0, 0.0, 0.0)
ob_cube_001.scale = (0.4539, 0.4539, 0.4539)
ob_cube_001.lock_rotations_4d = False
ob_cube_001.empty_display_type = 'ARROWS'
ob_cube_001.lineart.crease_threshold = 0.0
_m = ob_cube_001.modifiers.new('Mirror', 'MIRROR')
_m.use_axis = (False, True, False)
ob_cube_002.location = (0.0, 0.0, 0.0)
ob_cube_002.lineart.crease_threshold = 0.0

# ---- collection membership
col_collection.objects.link(ob_cube)
col_collection.objects.link(ob_cube_001)
col_collection.objects.link(ob_cube_002)

# ---- scene / render settings (as saved in the file)
scene.frame_start = 1; scene.frame_end = 250; scene.frame_set(1)
scene.render.engine = 'BLENDER_EEVEE_NEXT'
scene.cycles.use_denoising = False
scene.cycles.samples = 128
scene.cycles.sampling_pattern = 'TABULATED_SOBOL'
scene.cycles.use_adaptive_sampling = False
scene.cycles.use_light_tree = False
scene.view_settings.view_transform = 'Filmic'
bpy.context.view_layer.update()

# ---- added for rendering (the .blend has no active camera): camera
cam_auto = bpy.data.cameras.new('AutoCamera')
cam_auto.lens = 50.0
cam_auto.sensor_width = 36.0
cam_auto.clip_end = 1000.0
ob_auto_camera = bpy.data.objects.new('AutoCamera', cam_auto)
scene.collection.objects.link(ob_auto_camera)
ob_auto_camera.location = (5.66655, -6.79986, 4.56799)
ob_auto_camera.rotation_euler = (1.09748, -7.21219e-08, 0.694738)
scene.camera = ob_auto_camera
bpy.context.view_layer.update()
